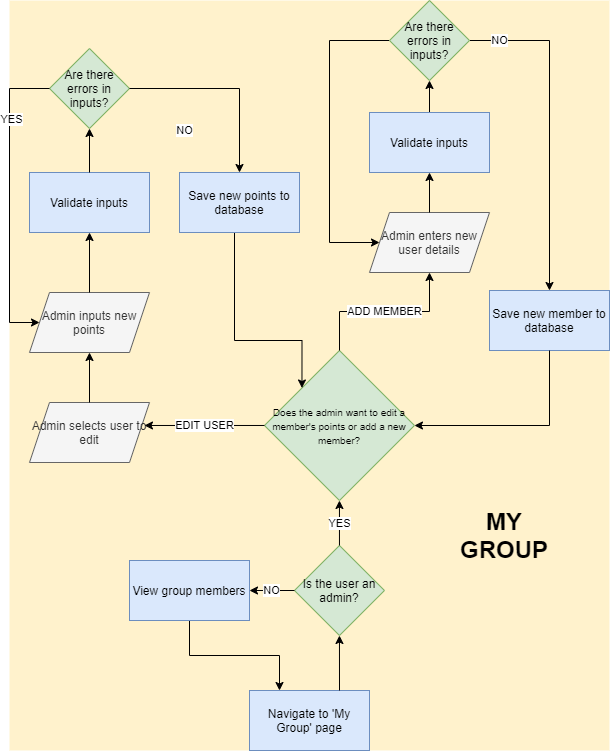

The diagram above was exported from draw.io. Its source (the exported page's mxGraphModel, read from the mxfile embedded in the PNG):
<mxGraphModel dx="2370" dy="2539" grid="1" gridSize="10" guides="1" tooltips="1" connect="1" arrows="1" fold="1" page="1" pageScale="1" pageWidth="827" pageHeight="1169" math="0" shadow="0">
  <root>
    <mxCell id="wD8aqgiecE0aWiIrDGlU-0" />
    <mxCell id="wD8aqgiecE0aWiIrDGlU-1" parent="wD8aqgiecE0aWiIrDGlU-0" />
    <mxCell id="wD8aqgiecE0aWiIrDGlU-2" value="" style="group;fillColor=#fff2cc;" vertex="1" connectable="0" parent="wD8aqgiecE0aWiIrDGlU-1">
      <mxGeometry x="114" y="-959" width="600" height="750" as="geometry" />
    </mxCell>
    <mxCell id="wD8aqgiecE0aWiIrDGlU-3" value="Save new member to database" style="rounded=0;whiteSpace=wrap;html=1;fillColor=#dae8fc;strokeColor=#6c8ebf;" vertex="1" parent="wD8aqgiecE0aWiIrDGlU-2">
      <mxGeometry x="480" y="290" width="120" height="60" as="geometry" />
    </mxCell>
    <mxCell id="wD8aqgiecE0aWiIrDGlU-4" value="NO" style="edgeStyle=orthogonalEdgeStyle;rounded=0;orthogonalLoop=1;jettySize=auto;html=1;entryX=0.5;entryY=0;entryDx=0;entryDy=0;startArrow=none;startFill=0;endArrow=classic;endFill=1;exitX=1;exitY=0.5;exitDx=0;exitDy=0;" edge="1" parent="wD8aqgiecE0aWiIrDGlU-2" source="wD8aqgiecE0aWiIrDGlU-29" target="wD8aqgiecE0aWiIrDGlU-3">
      <mxGeometry x="-0.8182" relative="1" as="geometry">
        <mxPoint x="550" y="870" as="sourcePoint" />
        <mxPoint as="offset" />
      </mxGeometry>
    </mxCell>
    <mxCell id="wD8aqgiecE0aWiIrDGlU-5" value="Navigate to 'My Group' page" style="rounded=0;whiteSpace=wrap;html=1;fillColor=#dae8fc;strokeColor=#6c8ebf;" vertex="1" parent="wD8aqgiecE0aWiIrDGlU-2">
      <mxGeometry x="240" y="690" width="120" height="60" as="geometry" />
    </mxCell>
    <mxCell id="wD8aqgiecE0aWiIrDGlU-6" value="Is the user an admin?" style="rhombus;whiteSpace=wrap;html=1;fillColor=#d5e8d4;strokeColor=#82b366;" vertex="1" parent="wD8aqgiecE0aWiIrDGlU-2">
      <mxGeometry x="284.96000000000004" y="545" width="90" height="90" as="geometry" />
    </mxCell>
    <mxCell id="wD8aqgiecE0aWiIrDGlU-7" style="edgeStyle=orthogonalEdgeStyle;rounded=0;orthogonalLoop=1;jettySize=auto;html=1;entryX=0.5;entryY=1;entryDx=0;entryDy=0;exitX=0.75;exitY=0;exitDx=0;exitDy=0;" edge="1" parent="wD8aqgiecE0aWiIrDGlU-2" source="wD8aqgiecE0aWiIrDGlU-5" target="wD8aqgiecE0aWiIrDGlU-6">
      <mxGeometry as="geometry" />
    </mxCell>
    <mxCell id="wD8aqgiecE0aWiIrDGlU-8" value="&lt;font style=&quot;font-size: 10px&quot;&gt;Does the admin want to edit a member's points or add a new member?&lt;/font&gt;" style="rhombus;whiteSpace=wrap;html=1;fillColor=#d5e8d4;strokeColor=#82b366;" vertex="1" parent="wD8aqgiecE0aWiIrDGlU-2">
      <mxGeometry x="254.96" y="350" width="150" height="150" as="geometry" />
    </mxCell>
    <mxCell id="wD8aqgiecE0aWiIrDGlU-9" value="YES" style="edgeStyle=orthogonalEdgeStyle;rounded=0;orthogonalLoop=1;jettySize=auto;html=1;entryX=0.5;entryY=1;entryDx=0;entryDy=0;startArrow=none;startFill=0;endArrow=classic;endFill=1;" edge="1" parent="wD8aqgiecE0aWiIrDGlU-2" source="wD8aqgiecE0aWiIrDGlU-6" target="wD8aqgiecE0aWiIrDGlU-8">
      <mxGeometry as="geometry" />
    </mxCell>
    <mxCell id="wD8aqgiecE0aWiIrDGlU-10" style="edgeStyle=orthogonalEdgeStyle;rounded=0;orthogonalLoop=1;jettySize=auto;html=1;entryX=0.25;entryY=0;entryDx=0;entryDy=0;" edge="1" parent="wD8aqgiecE0aWiIrDGlU-2" source="wD8aqgiecE0aWiIrDGlU-11" target="wD8aqgiecE0aWiIrDGlU-5">
      <mxGeometry as="geometry" />
    </mxCell>
    <mxCell id="wD8aqgiecE0aWiIrDGlU-11" value="View group members" style="rounded=0;whiteSpace=wrap;html=1;fillColor=#dae8fc;strokeColor=#6c8ebf;" vertex="1" parent="wD8aqgiecE0aWiIrDGlU-2">
      <mxGeometry x="120.00000000000001" y="560" width="120" height="60" as="geometry" />
    </mxCell>
    <mxCell id="wD8aqgiecE0aWiIrDGlU-12" value="NO" style="edgeStyle=orthogonalEdgeStyle;rounded=0;orthogonalLoop=1;jettySize=auto;html=1;entryX=1;entryY=0.5;entryDx=0;entryDy=0;" edge="1" parent="wD8aqgiecE0aWiIrDGlU-2" source="wD8aqgiecE0aWiIrDGlU-6" target="wD8aqgiecE0aWiIrDGlU-11">
      <mxGeometry as="geometry" />
    </mxCell>
    <mxCell id="wD8aqgiecE0aWiIrDGlU-13" value="Admin selects user to edit" style="shape=parallelogram;perimeter=parallelogramPerimeter;whiteSpace=wrap;html=1;fixedSize=1;fillColor=#f5f5f5;strokeColor=#666666;fontColor=#333333;" vertex="1" parent="wD8aqgiecE0aWiIrDGlU-2">
      <mxGeometry x="20" y="402" width="120" height="60" as="geometry" />
    </mxCell>
    <mxCell id="wD8aqgiecE0aWiIrDGlU-14" value="EDIT USER" style="edgeStyle=orthogonalEdgeStyle;rounded=0;orthogonalLoop=1;jettySize=auto;html=1;entryX=0.958;entryY=0.383;entryDx=0;entryDy=0;entryPerimeter=0;" edge="1" parent="wD8aqgiecE0aWiIrDGlU-2" source="wD8aqgiecE0aWiIrDGlU-8" target="wD8aqgiecE0aWiIrDGlU-13">
      <mxGeometry as="geometry" />
    </mxCell>
    <mxCell id="wD8aqgiecE0aWiIrDGlU-15" value="Admin inputs new points" style="shape=parallelogram;perimeter=parallelogramPerimeter;whiteSpace=wrap;html=1;fixedSize=1;fillColor=#f5f5f5;strokeColor=#666666;fontColor=#333333;" vertex="1" parent="wD8aqgiecE0aWiIrDGlU-2">
      <mxGeometry x="20" y="292" width="120" height="60" as="geometry" />
    </mxCell>
    <mxCell id="wD8aqgiecE0aWiIrDGlU-16" style="edgeStyle=orthogonalEdgeStyle;rounded=0;orthogonalLoop=1;jettySize=auto;html=1;entryX=0.5;entryY=1;entryDx=0;entryDy=0;" edge="1" parent="wD8aqgiecE0aWiIrDGlU-2" source="wD8aqgiecE0aWiIrDGlU-13" target="wD8aqgiecE0aWiIrDGlU-15">
      <mxGeometry as="geometry" />
    </mxCell>
    <mxCell id="wD8aqgiecE0aWiIrDGlU-17" value="Validate inputs" style="rounded=0;whiteSpace=wrap;html=1;fillColor=#dae8fc;strokeColor=#6c8ebf;" vertex="1" parent="wD8aqgiecE0aWiIrDGlU-2">
      <mxGeometry x="20" y="172" width="120" height="60" as="geometry" />
    </mxCell>
    <mxCell id="wD8aqgiecE0aWiIrDGlU-18" style="edgeStyle=orthogonalEdgeStyle;rounded=0;orthogonalLoop=1;jettySize=auto;html=1;entryX=0.5;entryY=1;entryDx=0;entryDy=0;" edge="1" parent="wD8aqgiecE0aWiIrDGlU-2" source="wD8aqgiecE0aWiIrDGlU-15" target="wD8aqgiecE0aWiIrDGlU-17">
      <mxGeometry as="geometry" />
    </mxCell>
    <mxCell id="wD8aqgiecE0aWiIrDGlU-19" value="Are there errors in inputs?" style="rhombus;whiteSpace=wrap;html=1;fillColor=#d5e8d4;strokeColor=#82b366;" vertex="1" parent="wD8aqgiecE0aWiIrDGlU-2">
      <mxGeometry x="40" y="48" width="80" height="80" as="geometry" />
    </mxCell>
    <mxCell id="wD8aqgiecE0aWiIrDGlU-20" style="edgeStyle=orthogonalEdgeStyle;rounded=0;orthogonalLoop=1;jettySize=auto;html=1;entryX=0;entryY=0.5;entryDx=0;entryDy=0;startArrow=classic;startFill=1;endArrow=none;endFill=0;" edge="1" parent="wD8aqgiecE0aWiIrDGlU-2" source="wD8aqgiecE0aWiIrDGlU-15" target="wD8aqgiecE0aWiIrDGlU-19">
      <mxGeometry as="geometry">
        <mxPoint x="-20" y="180" as="targetPoint" />
        <Array as="points">
          <mxPoint y="322" />
          <mxPoint y="88" />
        </Array>
      </mxGeometry>
    </mxCell>
    <mxCell id="wD8aqgiecE0aWiIrDGlU-21" value="YES" style="edgeLabel;html=1;align=center;verticalAlign=middle;resizable=0;points=[];" vertex="1" connectable="0" parent="wD8aqgiecE0aWiIrDGlU-20">
      <mxGeometry x="0.5395" y="-1" relative="1" as="geometry">
        <mxPoint as="offset" />
      </mxGeometry>
    </mxCell>
    <mxCell id="wD8aqgiecE0aWiIrDGlU-22" style="edgeStyle=orthogonalEdgeStyle;rounded=0;orthogonalLoop=1;jettySize=auto;html=1;entryX=0.5;entryY=1;entryDx=0;entryDy=0;" edge="1" parent="wD8aqgiecE0aWiIrDGlU-2" source="wD8aqgiecE0aWiIrDGlU-17" target="wD8aqgiecE0aWiIrDGlU-19">
      <mxGeometry as="geometry">
        <mxPoint x="80" y="132" as="targetPoint" />
      </mxGeometry>
    </mxCell>
    <mxCell id="wD8aqgiecE0aWiIrDGlU-23" style="edgeStyle=orthogonalEdgeStyle;rounded=0;orthogonalLoop=1;jettySize=auto;html=1;entryX=0;entryY=0;entryDx=0;entryDy=0;startArrow=none;startFill=0;endArrow=classic;endFill=1;" edge="1" parent="wD8aqgiecE0aWiIrDGlU-2" source="wD8aqgiecE0aWiIrDGlU-24" target="wD8aqgiecE0aWiIrDGlU-8">
      <mxGeometry as="geometry">
        <Array as="points">
          <mxPoint x="225" y="340" />
          <mxPoint x="293" y="340" />
        </Array>
      </mxGeometry>
    </mxCell>
    <mxCell id="wD8aqgiecE0aWiIrDGlU-24" value="Save new points to database" style="rounded=0;whiteSpace=wrap;html=1;fillColor=#dae8fc;strokeColor=#6c8ebf;" vertex="1" parent="wD8aqgiecE0aWiIrDGlU-2">
      <mxGeometry x="170" y="172" width="120" height="60" as="geometry" />
    </mxCell>
    <mxCell id="wD8aqgiecE0aWiIrDGlU-25" value="NO" style="edgeStyle=orthogonalEdgeStyle;rounded=0;orthogonalLoop=1;jettySize=auto;html=1;startArrow=none;startFill=0;endArrow=classic;endFill=1;" edge="1" parent="wD8aqgiecE0aWiIrDGlU-2" source="wD8aqgiecE0aWiIrDGlU-19" target="wD8aqgiecE0aWiIrDGlU-24">
      <mxGeometry as="geometry">
        <mxPoint as="offset" />
      </mxGeometry>
    </mxCell>
    <mxCell id="wD8aqgiecE0aWiIrDGlU-26" value="Admin enters new user details" style="shape=parallelogram;perimeter=parallelogramPerimeter;whiteSpace=wrap;html=1;fixedSize=1;fillColor=#f5f5f5;strokeColor=#666666;fontColor=#333333;" vertex="1" parent="wD8aqgiecE0aWiIrDGlU-2">
      <mxGeometry x="360" y="212" width="120" height="60" as="geometry" />
    </mxCell>
    <mxCell id="wD8aqgiecE0aWiIrDGlU-27" value="ADD MEMBER" style="edgeStyle=orthogonalEdgeStyle;rounded=0;orthogonalLoop=1;jettySize=auto;html=1;entryX=0.5;entryY=1;entryDx=0;entryDy=0;startArrow=none;startFill=0;endArrow=classic;endFill=1;" edge="1" parent="wD8aqgiecE0aWiIrDGlU-2" source="wD8aqgiecE0aWiIrDGlU-8" target="wD8aqgiecE0aWiIrDGlU-26">
      <mxGeometry as="geometry" />
    </mxCell>
    <mxCell id="wD8aqgiecE0aWiIrDGlU-28" value="YES" style="edgeStyle=orthogonalEdgeStyle;rounded=0;orthogonalLoop=1;jettySize=auto;html=1;startArrow=none;startFill=0;endArrow=classic;endFill=1;entryX=0;entryY=0.5;entryDx=0;entryDy=0;exitX=0;exitY=0.5;exitDx=0;exitDy=0;exitPerimeter=0;" edge="1" parent="wD8aqgiecE0aWiIrDGlU-2" source="wD8aqgiecE0aWiIrDGlU-29" target="wD8aqgiecE0aWiIrDGlU-26">
      <mxGeometry as="geometry">
        <mxPoint x="380" y="40" as="sourcePoint" />
        <mxPoint x="350" y="220" as="targetPoint" />
        <Array as="points">
          <mxPoint x="320" y="40" />
          <mxPoint x="320" y="242" />
        </Array>
        <mxPoint as="offset" />
      </mxGeometry>
    </mxCell>
    <mxCell id="wD8aqgiecE0aWiIrDGlU-29" value="Are there errors in inputs?" style="rhombus;whiteSpace=wrap;html=1;fillColor=#d5e8d4;strokeColor=#82b366;" vertex="1" parent="wD8aqgiecE0aWiIrDGlU-2">
      <mxGeometry x="380" width="80" height="80" as="geometry" />
    </mxCell>
    <mxCell id="wD8aqgiecE0aWiIrDGlU-30" style="edgeStyle=orthogonalEdgeStyle;rounded=0;orthogonalLoop=1;jettySize=auto;html=1;startArrow=none;startFill=0;endArrow=classic;endFill=1;" edge="1" parent="wD8aqgiecE0aWiIrDGlU-2" source="wD8aqgiecE0aWiIrDGlU-31">
      <mxGeometry as="geometry">
        <mxPoint x="420" y="80" as="targetPoint" />
      </mxGeometry>
    </mxCell>
    <mxCell id="wD8aqgiecE0aWiIrDGlU-31" value="Validate inputs" style="rounded=0;whiteSpace=wrap;html=1;fillColor=#dae8fc;strokeColor=#6c8ebf;" vertex="1" parent="wD8aqgiecE0aWiIrDGlU-2">
      <mxGeometry x="360" y="112" width="120" height="60" as="geometry" />
    </mxCell>
    <mxCell id="wD8aqgiecE0aWiIrDGlU-32" style="edgeStyle=orthogonalEdgeStyle;rounded=0;orthogonalLoop=1;jettySize=auto;html=1;entryX=0.5;entryY=1;entryDx=0;entryDy=0;startArrow=none;startFill=0;endArrow=classic;endFill=1;" edge="1" parent="wD8aqgiecE0aWiIrDGlU-2" source="wD8aqgiecE0aWiIrDGlU-26" target="wD8aqgiecE0aWiIrDGlU-31">
      <mxGeometry as="geometry" />
    </mxCell>
    <mxCell id="wD8aqgiecE0aWiIrDGlU-33" style="edgeStyle=orthogonalEdgeStyle;rounded=0;orthogonalLoop=1;jettySize=auto;html=1;entryX=1;entryY=0.5;entryDx=0;entryDy=0;startArrow=none;startFill=0;endArrow=classic;endFill=1;" edge="1" parent="wD8aqgiecE0aWiIrDGlU-2" source="wD8aqgiecE0aWiIrDGlU-3" target="wD8aqgiecE0aWiIrDGlU-8">
      <mxGeometry as="geometry">
        <Array as="points">
          <mxPoint x="540" y="425" />
        </Array>
      </mxGeometry>
    </mxCell>
    <mxCell id="wD8aqgiecE0aWiIrDGlU-34" value="MY GROUP" style="text;html=1;strokeColor=none;fillColor=none;align=center;verticalAlign=middle;whiteSpace=wrap;rounded=0;fontSize=24;fontStyle=1" vertex="1" parent="wD8aqgiecE0aWiIrDGlU-2">
      <mxGeometry x="450" y="525" width="90" height="20" as="geometry" />
    </mxCell>
  </root>
</mxGraphModel>